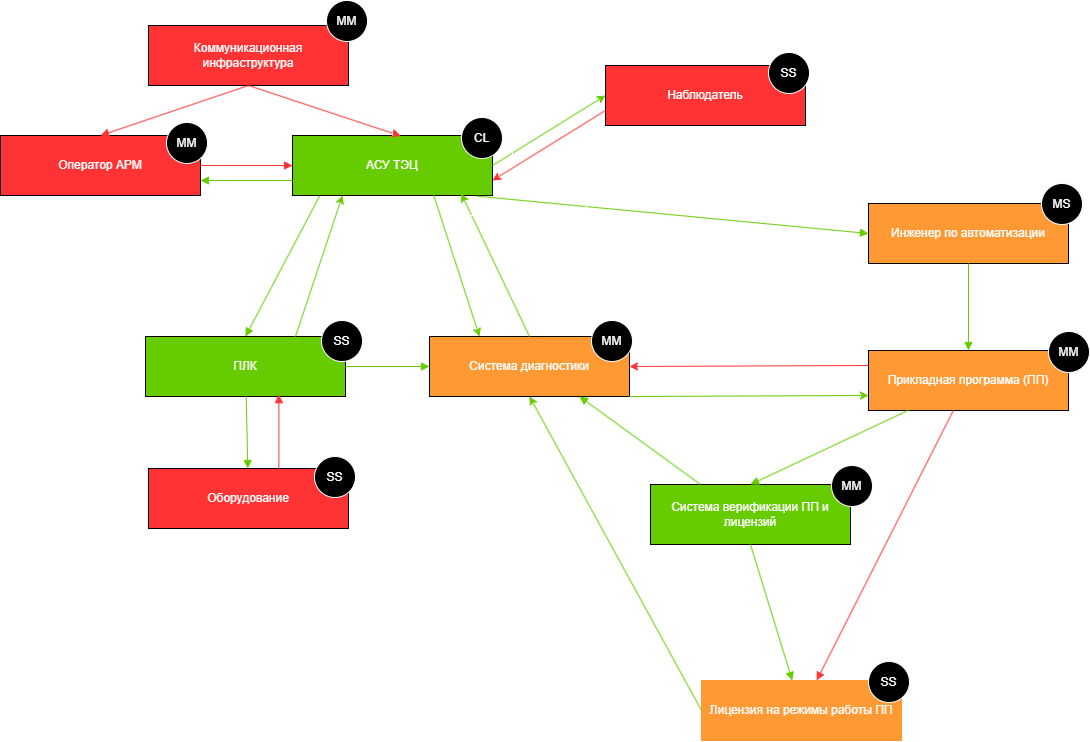

The diagram above was exported from draw.io. Its source (the exported page's mxGraphModel, read from the mxfile embedded in the PNG):
<mxGraphModel dx="387" dy="1767" grid="0" gridSize="11" guides="1" tooltips="1" connect="1" arrows="1" fold="1" page="1" pageScale="1" pageWidth="827" pageHeight="1169" background="light-dark(#FFFFFF,#FFFFFF)" math="0" shadow="0">
  <root>
    <mxCell id="0" />
    <mxCell id="1" parent="0" />
    <mxCell id="2" value="Коммуникационная инфраструктура" style="shape=rectangle;whiteSpace=wrap;html=1;fillColor=light-dark(#F8CECC,#FF3333);strokeColor=light-dark(#000000,#040404);" parent="1" vertex="1">
      <mxGeometry x="170" y="-40" width="200" height="60" as="geometry" />
    </mxCell>
    <mxCell id="3" value="Оборудование" style="shape=rectangle;whiteSpace=wrap;html=1;fillColor=light-dark(#F8CECC,#FF3333);strokeColor=light-dark(#000000,#000000);" parent="1" vertex="1">
      <mxGeometry x="170" y="403" width="200" height="60" as="geometry" />
    </mxCell>
    <mxCell id="4" value="Наблюдатель" style="shape=rectangle;whiteSpace=wrap;html=1;fillColor=light-dark(#F8CECC,#FF3333);strokeColor=light-dark(#000000,#000000);" parent="1" vertex="1">
      <mxGeometry x="627" width="200" height="60" as="geometry" />
    </mxCell>
    <mxCell id="5" value="Оператор АРМ" style="shape=rectangle;whiteSpace=wrap;html=1;fillColor=light-dark(#F8CECC,#FF3333);strokeColor=light-dark(#000000,#000000);" parent="1" vertex="1">
      <mxGeometry x="22" y="70" width="200" height="60" as="geometry" />
    </mxCell>
    <mxCell id="6" value="Система диагностики" style="shape=rectangle;whiteSpace=wrap;html=1;fillColor=light-dark(#F8CECC,#FF9933);strokeColor=light-dark(#000000,#000000);" parent="1" vertex="1">
      <mxGeometry x="451" y="271" width="200" height="60" as="geometry" />
    </mxCell>
    <mxCell id="7" value="Инженер по автоматизации" style="shape=rectangle;whiteSpace=wrap;html=1;fillColor=light-dark(#F8CECC,#FF9933);strokeColor=light-dark(#000000,#000000);" parent="1" vertex="1">
      <mxGeometry x="890" y="138" width="200" height="60" as="geometry" />
    </mxCell>
    <mxCell id="8" value="Прикладная программа (ПП)" style="shape=rectangle;whiteSpace=wrap;html=1;fillColor=light-dark(#F8CECC,#FF9933);strokeColor=light-dark(#000000,#040404);" parent="1" vertex="1">
      <mxGeometry x="890" y="285" width="200" height="60" as="geometry" />
    </mxCell>
    <mxCell id="9" value="АСУ ТЭЦ" style="shape=rectangle;whiteSpace=wrap;html=1;fillColor=light-dark(#D5E8D4,#66CC00);strokeColor=light-dark(#000000,#000000);" parent="1" vertex="1">
      <mxGeometry x="314" y="70" width="200" height="60" as="geometry" />
    </mxCell>
    <mxCell id="10" value="ПЛК" style="shape=rectangle;whiteSpace=wrap;html=1;fillColor=light-dark(#D5E8D4,#66CC00);strokeColor=light-dark(#000000,#000000);" parent="1" vertex="1">
      <mxGeometry x="167" y="271" width="200" height="60" as="geometry" />
    </mxCell>
    <mxCell id="11" value="Лицензия на режимы работы ПП" style="shape=rectangle;whiteSpace=wrap;html=1;fillColor=light-dark(#F8CECC,#FF9933);strokeColor=light-dark(#F8CECC,#FF9933);" parent="1" vertex="1">
      <mxGeometry x="723" y="615" width="200" height="60" as="geometry" />
    </mxCell>
    <mxCell id="12" style="endArrow=block;strokeColor=light-dark(#D5E8D4,#66CC00);exitX=0.136;exitY=1.005;exitDx=0;exitDy=0;exitPerimeter=0;entryX=0.5;entryY=0;entryDx=0;entryDy=0;" parent="1" source="9" target="10" edge="1">
      <mxGeometry relative="1" as="geometry" />
    </mxCell>
    <mxCell id="13" style="endArrow=block;strokeColor=light-dark(#D5E8D4,#66CC00);" parent="1" source="10" target="3" edge="1">
      <mxGeometry relative="1" as="geometry" />
    </mxCell>
    <mxCell id="14" style="endArrow=block;strokeColor=light-dark(#D5E8D4,#66CC00);" parent="1" source="7" target="8" edge="1">
      <mxGeometry relative="1" as="geometry" />
    </mxCell>
    <mxCell id="15" style="endArrow=block;strokeColor=light-dark(#F8CECC,#FF3333);" parent="1" source="8" target="11" edge="1">
      <mxGeometry relative="1" as="geometry" />
    </mxCell>
    <mxCell id="5d5fZvzOC3kYY9sQV-eG-16" value="" style="endArrow=classic;html=1;rounded=0;exitX=0.75;exitY=0;exitDx=0;exitDy=0;entryX=0.25;entryY=1;entryDx=0;entryDy=0;strokeColor=light-dark(#D5E8D4,#66CC00);" parent="1" source="10" target="9" edge="1">
      <mxGeometry width="50" height="50" relative="1" as="geometry">
        <mxPoint x="895" y="324" as="sourcePoint" />
        <mxPoint x="945" y="274" as="targetPoint" />
      </mxGeometry>
    </mxCell>
    <mxCell id="5d5fZvzOC3kYY9sQV-eG-19" style="endArrow=block;strokeColor=light-dark(#F8CECC,#FF3333);exitX=0.5;exitY=1;exitDx=0;exitDy=0;entryX=0.541;entryY=0.007;entryDx=0;entryDy=0;entryPerimeter=0;" parent="1" source="2" target="9" edge="1">
      <mxGeometry relative="1" as="geometry">
        <mxPoint x="382" y="137" as="sourcePoint" />
        <mxPoint x="295" y="217" as="targetPoint" />
      </mxGeometry>
    </mxCell>
    <mxCell id="5d5fZvzOC3kYY9sQV-eG-20" style="endArrow=block;strokeColor=light-dark(#F8CECC,#FF3333);exitX=0.5;exitY=1;exitDx=0;exitDy=0;entryX=0.5;entryY=0;entryDx=0;entryDy=0;" parent="1" source="2" target="5" edge="1">
      <mxGeometry relative="1" as="geometry">
        <mxPoint x="259" y="34" as="sourcePoint" />
        <mxPoint x="172" y="114" as="targetPoint" />
      </mxGeometry>
    </mxCell>
    <mxCell id="5d5fZvzOC3kYY9sQV-eG-21" style="endArrow=block;strokeColor=light-dark(#F8CECC,#FF3333);exitX=1;exitY=0.5;exitDx=0;exitDy=0;entryX=0;entryY=0.5;entryDx=0;entryDy=0;" parent="1" source="5" target="9" edge="1">
      <mxGeometry relative="1" as="geometry">
        <mxPoint x="281" y="31" as="sourcePoint" />
        <mxPoint x="131" y="77" as="targetPoint" />
      </mxGeometry>
    </mxCell>
    <mxCell id="5d5fZvzOC3kYY9sQV-eG-22" style="endArrow=block;strokeColor=light-dark(#D5E8D4,#66CC00);entryX=1;entryY=0.75;entryDx=0;entryDy=0;exitX=0;exitY=0.75;exitDx=0;exitDy=0;" parent="1" source="9" target="5" edge="1">
      <mxGeometry relative="1" as="geometry">
        <mxPoint x="302" y="111" as="sourcePoint" />
        <mxPoint x="314" y="107" as="targetPoint" />
      </mxGeometry>
    </mxCell>
    <mxCell id="5d5fZvzOC3kYY9sQV-eG-23" value="" style="endArrow=classic;html=1;rounded=0;fillColor=light-dark(transparent,#040404);exitX=1;exitY=0.5;exitDx=0;exitDy=0;entryX=0;entryY=0.5;entryDx=0;entryDy=0;strokeColor=light-dark(#D5E8D4,#66CC00);" parent="1" source="9" target="4" edge="1">
      <mxGeometry width="50" height="50" relative="1" as="geometry">
        <mxPoint x="518" y="270" as="sourcePoint" />
        <mxPoint x="568" y="220" as="targetPoint" />
      </mxGeometry>
    </mxCell>
    <mxCell id="5d5fZvzOC3kYY9sQV-eG-24" value="" style="endArrow=classic;html=1;rounded=0;exitX=0.5;exitY=0;exitDx=0;exitDy=0;strokeColor=light-dark(#D5E8D4,#66CC00);entryX=0.844;entryY=0.971;entryDx=0;entryDy=0;entryPerimeter=0;" parent="1" source="6" target="9" edge="1">
      <mxGeometry width="50" height="50" relative="1" as="geometry">
        <mxPoint x="326" y="217" as="sourcePoint" />
        <mxPoint x="453" y="126" as="targetPoint" />
      </mxGeometry>
    </mxCell>
    <mxCell id="5d5fZvzOC3kYY9sQV-eG-25" style="edgeStyle=orthogonalEdgeStyle;rounded=0;orthogonalLoop=1;jettySize=auto;html=1;entryX=0.607;entryY=1.027;entryDx=0;entryDy=0;entryPerimeter=0;" parent="1" source="9" target="9" edge="1">
      <mxGeometry relative="1" as="geometry" />
    </mxCell>
    <mxCell id="5d5fZvzOC3kYY9sQV-eG-26" style="endArrow=block;strokeColor=light-dark(#D5E8D4,#66CC00);entryX=0;entryY=0.5;entryDx=0;entryDy=0;exitX=0.917;exitY=1.009;exitDx=0;exitDy=0;exitPerimeter=0;" parent="1" source="9" target="7" edge="1">
      <mxGeometry relative="1" as="geometry">
        <mxPoint x="382" y="137" as="sourcePoint" />
        <mxPoint x="295" y="217" as="targetPoint" />
      </mxGeometry>
    </mxCell>
    <mxCell id="5d5fZvzOC3kYY9sQV-eG-28" style="endArrow=block;strokeColor=light-dark(#D5E8D4,#66CC00);exitX=1;exitY=0.5;exitDx=0;exitDy=0;entryX=0;entryY=0.5;entryDx=0;entryDy=0;" parent="1" source="10" target="6" edge="1">
      <mxGeometry relative="1" as="geometry">
        <mxPoint x="263" y="277" as="sourcePoint" />
        <mxPoint x="263" y="326" as="targetPoint" />
      </mxGeometry>
    </mxCell>
    <mxCell id="5d5fZvzOC3kYY9sQV-eG-29" value="" style="endArrow=classic;html=1;rounded=0;exitX=0.706;exitY=0.996;exitDx=0;exitDy=0;strokeColor=light-dark(#D5E8D4,#66CC00);entryX=0.25;entryY=0;entryDx=0;entryDy=0;exitPerimeter=0;" parent="1" source="9" target="6" edge="1">
      <mxGeometry width="50" height="50" relative="1" as="geometry">
        <mxPoint x="509" y="217" as="sourcePoint" />
        <mxPoint x="464" y="137" as="targetPoint" />
      </mxGeometry>
    </mxCell>
    <mxCell id="5d5fZvzOC3kYY9sQV-eG-30" value="" style="endArrow=classic;html=1;rounded=0;exitX=0;exitY=0.25;exitDx=0;exitDy=0;entryX=1;entryY=0.5;entryDx=0;entryDy=0;strokeColor=light-dark(#F8CECC,#FF3333);" parent="1" source="8" target="6" edge="1">
      <mxGeometry width="50" height="50" relative="1" as="geometry">
        <mxPoint x="607" y="347" as="sourcePoint" />
        <mxPoint x="657" y="297" as="targetPoint" />
      </mxGeometry>
    </mxCell>
    <mxCell id="5d5fZvzOC3kYY9sQV-eG-32" value="" style="endArrow=classic;html=1;rounded=0;exitX=0;exitY=0.5;exitDx=0;exitDy=0;entryX=0.5;entryY=1;entryDx=0;entryDy=0;strokeColor=light-dark(#D5E8D4,#66CC00);" parent="1" source="11" target="6" edge="1">
      <mxGeometry width="50" height="50" relative="1" as="geometry">
        <mxPoint x="727" y="377" as="sourcePoint" />
        <mxPoint x="662" y="312" as="targetPoint" />
      </mxGeometry>
    </mxCell>
    <mxCell id="5d5fZvzOC3kYY9sQV-eG-33" value="" style="endArrow=classic;html=1;rounded=0;exitX=1;exitY=1;exitDx=0;exitDy=0;strokeColor=light-dark(#D5E8D4,#66CC00);entryX=0;entryY=0.75;entryDx=0;entryDy=0;" parent="1" source="6" target="8" edge="1">
      <mxGeometry width="50" height="50" relative="1" as="geometry">
        <mxPoint x="727" y="377" as="sourcePoint" />
        <mxPoint x="672" y="373" as="targetPoint" />
      </mxGeometry>
    </mxCell>
    <mxCell id="5d5fZvzOC3kYY9sQV-eG-35" value="" style="endArrow=classic;html=1;rounded=0;fillColor=light-dark(transparent,#040404);exitX=0;exitY=0.75;exitDx=0;exitDy=0;strokeColor=light-dark(#F8CECC,#FF3333);entryX=1;entryY=0.75;entryDx=0;entryDy=0;" parent="1" source="4" target="9" edge="1">
      <mxGeometry width="50" height="50" relative="1" as="geometry">
        <mxPoint x="525" y="111" as="sourcePoint" />
        <mxPoint x="647" y="88" as="targetPoint" />
      </mxGeometry>
    </mxCell>
    <mxCell id="5d5fZvzOC3kYY9sQV-eG-36" style="endArrow=block;strokeColor=light-dark(#F8CECC,#FF3333);entryX=0.667;entryY=0.969;entryDx=0;entryDy=0;entryPerimeter=0;exitX=0.652;exitY=0.007;exitDx=0;exitDy=0;exitPerimeter=0;" parent="1" source="3" target="10" edge="1">
      <mxGeometry relative="1" as="geometry">
        <mxPoint x="279" y="342" as="sourcePoint" />
        <mxPoint x="280" y="414" as="targetPoint" />
      </mxGeometry>
    </mxCell>
    <mxCell id="5d5fZvzOC3kYY9sQV-eG-37" value="MM" style="ellipse;whiteSpace=wrap;html=1;aspect=fixed;strokeColor=light-dark(#FFFFFF,#FFFFFF);fillColor=light-dark(#000000,#000000);" parent="1" vertex="1">
      <mxGeometry x="348" y="-65" width="41" height="41" as="geometry" />
    </mxCell>
    <mxCell id="5d5fZvzOC3kYY9sQV-eG-38" value="SS" style="ellipse;whiteSpace=wrap;html=1;aspect=fixed;strokeColor=light-dark(#FFFFFF,#FFFFFF);fillColor=light-dark(#000000,#000000);" parent="1" vertex="1">
      <mxGeometry x="343" y="255" width="41" height="41" as="geometry" />
    </mxCell>
    <mxCell id="5d5fZvzOC3kYY9sQV-eG-39" value="MM" style="ellipse;whiteSpace=wrap;html=1;aspect=fixed;strokeColor=light-dark(#FFFFFF,#FFFFFF);fillColor=light-dark(#000000,#000000);" parent="1" vertex="1">
      <mxGeometry x="188" y="57" width="41" height="41" as="geometry" />
    </mxCell>
    <mxCell id="5d5fZvzOC3kYY9sQV-eG-40" value="SS" style="ellipse;whiteSpace=wrap;html=1;aspect=fixed;strokeColor=light-dark(#FFFFFF,#FFFFFF);fillColor=light-dark(#000000,#000000);" parent="1" vertex="1">
      <mxGeometry x="790" y="-13" width="41" height="41" as="geometry" />
    </mxCell>
    <mxCell id="5d5fZvzOC3kYY9sQV-eG-41" value="CL" style="ellipse;whiteSpace=wrap;html=1;aspect=fixed;strokeColor=light-dark(#FFFFFF,#FFFFFF);fillColor=light-dark(#000000,#000000);" parent="1" vertex="1">
      <mxGeometry x="483" y="52" width="41" height="41" as="geometry" />
    </mxCell>
    <mxCell id="5d5fZvzOC3kYY9sQV-eG-43" value="SS" style="ellipse;whiteSpace=wrap;html=1;aspect=fixed;strokeColor=light-dark(#FFFFFF,#FFFFFF);fillColor=light-dark(#000000,#000000);" parent="1" vertex="1">
      <mxGeometry x="336" y="391" width="41" height="41" as="geometry" />
    </mxCell>
    <mxCell id="5d5fZvzOC3kYY9sQV-eG-44" value="MM" style="ellipse;whiteSpace=wrap;html=1;aspect=fixed;strokeColor=light-dark(#FFFFFF,#FFFFFF);fillColor=light-dark(#000000,#000000);" parent="1" vertex="1">
      <mxGeometry x="613" y="255" width="41" height="41" as="geometry" />
    </mxCell>
    <mxCell id="5d5fZvzOC3kYY9sQV-eG-46" value="SS" style="ellipse;whiteSpace=wrap;html=1;aspect=fixed;strokeColor=light-dark(#FFFFFF,#FFFFFF);fillColor=light-dark(#000000,#000000);" parent="1" vertex="1">
      <mxGeometry x="890" y="596" width="41" height="41" as="geometry" />
    </mxCell>
    <mxCell id="5d5fZvzOC3kYY9sQV-eG-47" value="MM" style="ellipse;whiteSpace=wrap;html=1;aspect=fixed;strokeColor=light-dark(#FFFFFF,#FFFFFF);fillColor=light-dark(#000000,#000000);" parent="1" vertex="1">
      <mxGeometry x="1070" y="266" width="41" height="41" as="geometry" />
    </mxCell>
    <mxCell id="5d5fZvzOC3kYY9sQV-eG-48" value="MS" style="ellipse;whiteSpace=wrap;html=1;aspect=fixed;strokeColor=light-dark(#FFFFFF,#FFFFFF);fillColor=light-dark(#000000,#000000);" parent="1" vertex="1">
      <mxGeometry x="1063" y="118" width="41" height="41" as="geometry" />
    </mxCell>
    <mxCell id="k_J80ec_k9qT3Qzo8SDZ-16" value="&lt;div&gt;Система верификации ПП и лицензий&lt;/div&gt;" style="shape=rectangle;whiteSpace=wrap;html=1;fillColor=light-dark(#D5E8D4,#66CC00);strokeColor=light-dark(#000000,#040404);" vertex="1" parent="1">
      <mxGeometry x="672" y="419" width="200" height="60" as="geometry" />
    </mxCell>
    <mxCell id="k_J80ec_k9qT3Qzo8SDZ-17" style="endArrow=block;strokeColor=light-dark(#D5E8D4,#66CC00);entryX=0.5;entryY=0;entryDx=0;entryDy=0;exitX=0.2;exitY=0.996;exitDx=0;exitDy=0;exitPerimeter=0;" edge="1" parent="1" source="8" target="k_J80ec_k9qT3Qzo8SDZ-16">
      <mxGeometry relative="1" as="geometry">
        <mxPoint x="885" y="342" as="sourcePoint" />
        <mxPoint x="885" y="483" as="targetPoint" />
      </mxGeometry>
    </mxCell>
    <mxCell id="k_J80ec_k9qT3Qzo8SDZ-20" style="endArrow=block;strokeColor=light-dark(#D5E8D4,#66CC00);entryX=0.75;entryY=1;entryDx=0;entryDy=0;exitX=0.25;exitY=0;exitDx=0;exitDy=0;" edge="1" parent="1" source="k_J80ec_k9qT3Qzo8SDZ-16" target="6">
      <mxGeometry relative="1" as="geometry">
        <mxPoint x="941" y="356" as="sourcePoint" />
        <mxPoint x="783" y="430" as="targetPoint" />
      </mxGeometry>
    </mxCell>
    <mxCell id="k_J80ec_k9qT3Qzo8SDZ-21" style="endArrow=block;strokeColor=light-dark(#D5E8D4,#66CC00);exitX=0.5;exitY=1;exitDx=0;exitDy=0;" edge="1" parent="1" source="k_J80ec_k9qT3Qzo8SDZ-16" target="11">
      <mxGeometry relative="1" as="geometry">
        <mxPoint x="733" y="430" as="sourcePoint" />
        <mxPoint x="612" y="342" as="targetPoint" />
      </mxGeometry>
    </mxCell>
    <mxCell id="k_J80ec_k9qT3Qzo8SDZ-22" value="MM" style="ellipse;whiteSpace=wrap;html=1;aspect=fixed;strokeColor=light-dark(#FFFFFF,#FFFFFF);fillColor=light-dark(#000000,#000000);" vertex="1" parent="1">
      <mxGeometry x="853" y="400" width="41" height="41" as="geometry" />
    </mxCell>
    <mxCell id="k_J80ec_k9qT3Qzo8SDZ-23" value="" style="endArrow=classic;html=1;rounded=0;" edge="1" parent="1">
      <mxGeometry width="50" height="50" relative="1" as="geometry">
        <mxPoint x="600" y="149" as="sourcePoint" />
        <mxPoint x="650" y="99" as="targetPoint" />
      </mxGeometry>
    </mxCell>
  </root>
</mxGraphModel>